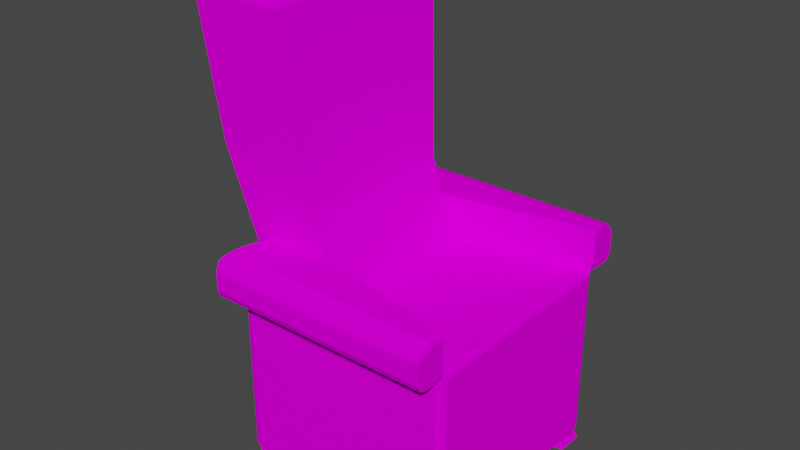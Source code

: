 # Source: Armchair.blend  (saved by Blender 3.2.14; exported with 4.5.12 LTS)
import bpy
from mathutils import Matrix  # noqa: F401  (used for matrix-valued properties, if any)

bpy.ops.wm.read_factory_settings(use_empty=True)
scene = bpy.context.scene
scene.name = 'Scene'

# ---- collections
col_collection = bpy.data.collections.new('Collection'); scene.collection.children.link(col_collection)

# ---- images (referenced by path relative to the original .blend; pixels are not part of the script)
import os
ASSET_DIR = os.environ.get("B2B_ASSET_DIR", "")  # directory of the original .blend (textures are referenced by path, not embedded)
HERE = os.path.dirname(os.path.abspath(__file__))  # packed textures are extracted next to this script under _unpacked/

def load_image(name, relpath, width, height, colorspace="sRGB"):
    """Load a texture the original file referenced (path relative to the .blend, or extracted next to this script)."""
    p = next((c for c in (os.path.join(HERE, relpath), os.path.join(ASSET_DIR, relpath)) if relpath and os.path.exists(c)), "")
    if p:
        img = bpy.data.images.load(p, check_existing=True)
        img.name = name
    else:  # same state as the original file: an image datablock whose file is absent (Cycles renders it pink)
        img = bpy.data.images.new(name, width, height)
        img.source = "FILE"
        img.filepath = "//" + (relpath or name)
    img.colorspace_settings.name = colorspace
    return img
img_armchairtexture_png = load_image('ArmchairTexture.png', 'ArmchairTexture.png', 1024, 1024, 'sRGB')

# ---- materials (node trees are filled in below, after node groups)
mat_material = bpy.data.materials.new('Material')
mat_material.alpha_threshold = 0.0
mat_material.use_transparent_shadow = False
mat_material.line_color = (0.0, 0.0, 0.0, 1.0)

# ---- material node trees
mat_material.use_nodes = True; mat_material.node_tree.nodes.clear()
_N = mat_material.node_tree.nodes; _L = mat_material.node_tree.links
n0 = _N.new('ShaderNodeOutputMaterial'); n0.name = 'Material Output'; n0.location = (513, 300)
n1 = _N.new('ShaderNodeBsdfPrincipled'); n1.name = 'Principled BSDF'; n1.location = (223, 300)
n1.distribution = 'GGX'
n1.subsurface_method = 'RANDOM_WALK_SKIN'
n1.inputs[2].default_value = 0.8455
n1.inputs[3].default_value = 1.45
n1.inputs[11].default_value = 1.01
n1.inputs[13].default_value = 0.0
n1.inputs[20].default_value = 0.0
n1.inputs[27].default_value = (0.0, 0.0, 0.0, 1.0)
n1.inputs[28].default_value = 1.0
n2 = _N.new('ShaderNodeTexImage'); n2.name = 'Изображение-текстура'; n2.location = (-151, 215)
n2.image = img_armchairtexture_png
n2.interpolation = 'Closest'
n2.extension = 'CLIP'
_L.new(n1.outputs[0], n0.inputs[0])
_L.new(n2.outputs[0], n1.inputs[0])
_L.new(n2.outputs[1], n1.inputs[4])
n0.is_active_output = True

# ---- world
world_world = bpy.data.worlds.new('World'); scene.world = world_world
world_world.use_nodes = True; world_world.node_tree.nodes.clear()
_N = world_world.node_tree.nodes; _L = world_world.node_tree.links
n0 = _N.new('ShaderNodeOutputWorld'); n0.name = 'World Output'; n0.location = (300, 300)
n1 = _N.new('ShaderNodeBackground'); n1.name = 'Background'; n1.location = (10, 300)
n1.inputs[0].default_value = (0.05088, 0.05088, 0.05088, 1.0)
_L.new(n1.outputs[0], n0.inputs[0])
n0.is_active_output = True
world_world.color = (0.05088, 0.05088, 0.05088)
world_world.use_sun_shadow = False
world_world.sun_shadow_jitter_overblur = 0.0

# ---- meshes
me_cube = bpy.data.meshes.new('Cube')
me_cube.from_pydata([(-0.208, 0.7022, 1.0), (-0.208, -0.7022, 1.0), (-0.9323, 0.7616, 1.0), (-0.9323, -0.7616, 1.0), (-0.208, -0.7616, 1.37), (-0.208, 0.7616, 1.37), (-1.0, 0.0, -0.5468), (0.0, 1.0, -0.5468), (0.0, -1.0, -0.5468), (1.0, 0.0, -0.5468), (0.7679, -0.7597, -0.5468), (0.9693, -0.7597, -0.5468), (0.9693, -0.961, -0.5468), (0.7679, -0.961, -0.5468), (-0.9652, 0.9798, -0.5468), (-0.7639, 0.9798, -0.5468), (-0.7639, 0.7784, -0.5468), (-0.9652, 0.7784, -0.5468), (-0.9652, -0.7597, -0.5468), (-0.7639, -0.7597, -0.5468), (-0.7639, -0.961, -0.5468), (-0.9652, -0.961, -0.5468), (0.7679, 0.9798, -0.5468), (0.9693, 0.9798, -0.5468), (0.9693, 0.7784, -0.5468), (0.7679, 0.7784, -0.5468), (0.9693, -0.7597, -0.6361), (0.7679, -0.7597, -0.6361), (0.7679, -0.961, -0.6361), (0.9693, -0.961, -0.6361), (-0.7639, 0.9798, -0.6361), (-0.9652, 0.9798, -0.6361), (-0.9652, 0.7784, -0.6361), (-0.7639, 0.7784, -0.6361), (-0.7639, -0.7597, -0.6361), (-0.9652, -0.7597, -0.6361), (-0.9652, -0.961, -0.6361), (-0.7639, -0.961, -0.6361), (0.9693, 0.9798, -0.6361), (0.7679, 0.9798, -0.6361), (0.7679, 0.7784, -0.6361), (0.9693, 0.7784, -0.6361), (0.9931, -0.7359, -0.692), (0.7441, -0.7359, -0.692), (0.7441, -0.9848, -0.692), (0.9931, -0.9848, -0.692), (-0.7401, 1.004, -0.692), (-0.989, 1.004, -0.692), (-0.989, 0.7546, -0.692), (-0.7401, 0.7546, -0.692), (-0.7401, -0.7359, -0.692), (-0.989, -0.7359, -0.692), (-0.989, -0.9848, -0.692), (-0.7401, -0.9848, -0.692), (0.9931, 1.004, -0.692), (0.7441, 1.004, -0.692), (0.7441, 0.7546, -0.692), (0.9931, 0.7546, -0.692), (-1.29, -0.8232, 2.124), (-1.29, 0.8232, 2.124), (-0.4753, -0.7591, 1.684), (-0.4753, 0.7591, 1.684), (-1.0, 1.262, 1.239), (-1.0, 1.223, 1.331), (1.0, 1.262, 1.239), (1.0, -1.262, 1.239), (-1.0, -1.262, 1.239), (-1.0, -1.223, 1.331), (-0.9586, -1.006, 1.37), (-1.0, -1.0, 1.328), (-0.9879, -1.002, 1.358), (-0.9586, 1.006, 1.37), (-1.0, 1.0, 1.328), (-0.9879, 1.002, 1.358), (-0.9323, -0.7616, 1.328), (-0.8892, -0.7616, 1.37), (-0.9197, -0.7616, 1.358), (-0.8892, 0.7616, 1.37), (-0.9323, 0.7616, 1.328), (-0.9197, 0.7616, 1.358), (-1.0, 1.223, 1.331), (-0.9586, 1.131, 1.37), (-0.9879, 1.158, 1.358), (-0.9586, -1.131, 1.37), (-1.0, -1.223, 1.331), (-0.9879, -1.158, 1.358), (0.9529, -0.9907, 1.37), (1.0, -1.0, 1.323), (0.9862, -0.9973, 1.356), (1.0, 1.0, 1.323), (0.9529, 0.9907, 1.37), (0.9862, 0.9973, 1.356), (0.9529, 1.131, 1.37), (1.0, 1.122, 1.323), (0.9862, 1.128, 1.356), (0.9529, 1.223, 1.331), (1.0, 1.249, 1.27), (0.9862, 1.231, 1.313), (1.0, -1.122, 1.323), (0.9529, -1.131, 1.37), (0.9862, -1.128, 1.356), (1.0, -1.249, 1.27), (0.9529, -1.223, 1.331), (0.9862, -1.231, 1.313), (1.0, 1.19, 1.0), (1.0, 1.262, 1.072), (1.0, 1.241, 1.021), (-1.0, 1.262, 1.072), (-1.0, 1.19, 1.0), (-1.0, 1.241, 1.021), (-1.0, -1.19, 1.0), (-1.0, -1.262, 1.072), (-1.0, -1.241, 1.021), (1.0, -1.262, 1.072), (1.0, -1.19, 1.0), (1.0, -1.241, 1.021), (0.9406, 1.0, -0.5468), (1.0, 0.9406, -0.5468), (0.9693, 0.9798, -0.5468), (0.9826, 0.9826, -0.5468), (1.0, -0.9406, -0.5468), (0.9406, -1.0, -0.5468), (0.9693, -0.9611, -0.5468), (0.9826, -0.9826, -0.5468), (-1.0, 0.9406, -0.5468), (-0.9406, 1.0, -0.5468), (-0.9653, 0.9798, -0.5468), (-0.9826, 0.9826, -0.5468), (-0.9406, -1.0, -0.5468), (-1.0, -0.9406, -0.5468), (-0.9653, -0.9611, -0.5468), (-0.9826, -0.9826, -0.5468), (0.9406, -1.0, 1.0), (0.9423, -0.9858, 1.0), (1.0, -1.0, 1.059), (1.0, -1.059, 1.0), (0.9826, -0.9826, 1.0), (-1.0, -0.9406, 1.0), (-0.9406, -1.0, 1.0), (-1.0, -1.059, 1.0), (-1.0, -1.0, 1.059), (-0.9838, -0.9428, 1.0), (-0.9826, -0.9826, 1.0), (0.9406, 1.0, 1.0), (1.0, 1.059, 1.0), (1.0, 1.0, 1.059), (0.9423, 0.9858, 1.0), (0.9826, 0.9826, 1.0), (-0.9406, 1.0, 1.0), (-1.0, 0.9406, 1.0), (-0.9838, 0.9428, 1.0), (-1.0, 1.0, 1.059), (-1.0, 1.059, 1.0), (-0.9826, 0.9826, 1.0), (1.0, -0.9406, 0.9557), (0.9557, -0.9753, 1.0), (0.9831, -0.9815, 1.0), (0.987, -0.9507, 0.987), (0.9557, 0.9753, 1.0), (1.0, 0.9406, 0.9557), (0.9831, 0.9815, 1.0), (0.987, 0.9507, 0.987), (-0.6005, -0.8822, 3.288), (-0.8423, -0.6749, 3.51), (-0.6785, -0.8285, 3.445), (-1.249, -0.6749, 3.51), (-1.425, -0.887, 3.287), (-1.393, -0.83, 3.445), (-0.6005, 0.8822, 3.288), (-0.8423, 0.6749, 3.51), (-0.6785, 0.8285, 3.445), (-1.249, 0.6749, 3.51), (-1.425, 0.887, 3.287), (-1.393, 0.83, 3.445), (0.4297, 0.0, 0.9376), (-0.9703, 1.03, 1.0), (-0.9616, 0.9913, 1.0), (-0.9913, 0.9616, 1.0), (-0.9919, 0.9417, 1.0), (-0.9919, 0.9714, 1.03), (-1.0, 1.03, 1.03), (-0.9919, -0.9417, 1.0), (-0.9913, -0.9616, 1.0), (-0.9616, -0.9913, 1.0), (-0.9703, -1.03, 1.0), (-1.0, -1.03, 1.03), (-0.9919, -0.9714, 1.03)], [], [(61, 59, 172, 168), (122, 121, 8, 13, 12), (6, 124, 126, 14, 17), (17, 14, 31, 32), (118, 117, 9, 24, 23), (7, 116, 118, 23, 22), (111, 113, 65, 66), (134, 133, 1, 4, 86, 88, 87), (3, 141, 186, 140, 69, 74), (18, 19, 34, 35), (60, 61, 168, 162), (169, 171, 165, 163), (59, 58, 166, 172), (95, 63, 80, 82, 81, 92), (3, 2, 150, 178, 149, 137, 181, 141), (13, 10, 27, 28), (64, 62, 63, 95, 97, 96), (2, 0, 5, 77, 79, 78), (72, 80, 63, 62, 107, 109, 108, 152, 180, 151), (151, 179, 150, 2, 78, 72), (0, 146, 145, 89, 91, 90, 5), (77, 5, 90, 92, 81, 71), (140, 185, 139, 110, 112, 111, 66, 67, 84, 69), (148, 175, 152, 108, 104, 144, 143), (158, 160, 147, 143, 144, 145, 146), (14, 15, 30, 31), (145, 144, 104, 106, 105, 64, 96, 93, 89), (126, 125, 7, 15, 14), (9, 120, 122, 12, 11), (129, 137, 149, 124, 6), (130, 129, 6, 18, 21), (132, 135, 114, 110, 139, 184, 138), (8, 128, 130, 21, 20), (121, 132, 138, 128, 8), (33, 32, 48, 49), (38, 41, 57, 54), (30, 33, 49, 46), (40, 39, 55, 56), (22, 23, 38, 39), (11, 12, 29, 26), (21, 18, 35, 36), (15, 16, 33, 30), (25, 22, 39, 40), (12, 13, 28, 29), (19, 20, 37, 34), (16, 17, 32, 33), (23, 24, 41, 38), (20, 21, 36, 37), (24, 25, 40, 41), (10, 11, 26, 27), (43, 42, 45, 44), (47, 46, 49, 48), (51, 50, 53, 52), (55, 54, 57, 56), (27, 26, 42, 43), (41, 40, 56, 57), (35, 34, 50, 51), (28, 27, 43, 44), (36, 35, 51, 52), (26, 29, 45, 42), (34, 37, 53, 50), (29, 28, 44, 45), (37, 36, 52, 53), (31, 30, 46, 47), (39, 38, 54, 55), (32, 31, 47, 48), (9, 11, 10, 13, 8, 20, 19, 18, 6, 17, 16, 15, 7, 22, 25, 24), (1, 0, 61, 60), (0, 2, 59, 61), (3, 1, 60, 58), (2, 3, 58, 59), (67, 102, 99, 83, 85, 84), (66, 65, 101, 103, 102, 67), (1, 3, 74, 76, 75, 4), (74, 69, 70, 76), (76, 70, 68, 75), (77, 71, 73, 79), (79, 73, 72, 78), (71, 81, 82, 73), (73, 82, 80, 72), (69, 84, 85, 70), (70, 85, 83, 68), (87, 98, 101, 65, 113, 115, 114, 135, 134), (93, 96, 97, 94), (94, 97, 95, 92), (101, 98, 100, 103), (103, 100, 99, 102), (89, 93, 94, 91), (91, 94, 92, 90), (86, 99, 100, 88), (88, 100, 98, 87), (4, 75, 68, 83, 99, 86), (107, 105, 106, 109), (109, 106, 104, 108), (113, 111, 112, 115), (115, 112, 110, 114), (105, 107, 62, 64), (116, 119, 118), (119, 117, 118), (120, 123, 122), (123, 121, 122), (124, 127, 126), (127, 125, 126), (128, 131, 130), (131, 129, 130), (117, 159, 154, 120, 9), (137, 182, 142, 183, 138, 184, 139, 185, 140, 186, 141, 181), (160, 159, 117, 119, 147), (148, 176, 153, 177, 149, 178, 150, 179, 151, 180, 152, 175), (147, 119, 116, 143), (128, 138, 183, 142, 131), (131, 142, 182, 137, 129), (132, 121, 123, 136), (132, 136, 156, 155, 133, 134, 135), (148, 125, 127, 153, 176), (153, 127, 124, 149, 177), (125, 148, 143, 116, 7), (154, 157, 156), (157, 155, 156), (158, 161, 160), (161, 159, 160), (158, 155, 157, 161), (161, 157, 154, 159), (136, 123, 120, 154, 156), (163, 165, 167, 164), (164, 167, 166, 162), (169, 163, 164, 170), (170, 164, 162, 168), (165, 171, 173, 167), (167, 173, 172, 166), (171, 169, 170, 173), (173, 170, 168, 172), (58, 60, 162, 166), (0, 1, 174), (1, 133, 174), (133, 155, 174), (155, 158, 174), (158, 146, 174), (146, 0, 174)])
_uv = me_cube.uv_layers.new(name='UVMap')
_uv.uv.foreach_set('vector', [0.09553, 0.5044, 0.188, 0.5037, 0.1718, 0.7336, 0.05437, 0.7481, 0.3251, 0.7001, 0.3676, 0.75, 0.25, 0.75, 0.2999, 0.7001, 0.3251, 0.7001, 0.125, 0.625, 0.125, 0.5074, 0.1749, 0.5499, 0.1749, 0.5499, 0.1749, 0.5751, 0.1563, 0.3488, 0.1563, 0.3236, 0.1563, 0.3236, 0.1563, 0.3488, 0.3252, 0.5498, 0.375, 0.5074, 0.375, 0.625, 0.3251, 0.5751, 0.3251, 0.5499, 0.25, 0.5, 0.3676, 0.5, 0.3252, 0.5498, 0.3251, 0.5499, 0.2999, 0.5499, 0.3691, 0.7209, 0.3691, 0.5088, 0.3691, 0.5088, 0.3691, 0.7209, 0.1493, 0.9004, 0.1492, 0.8966, 0.1476, 0.8211, 0.1476, 0.8211, 0.1492, 0.8973, 0.1493, 0.9001, 0.1493, 0.9004, 0.3815, 0.7111, 0.3815, 0.7111, 0.3815, 0.7111, 0.3815, 0.7111, 0.3815, 0.7111, 0.3815, 0.7111, 0.1563, 0.4486, 0.1815, 0.4486, 0.1815, 0.4486, 0.1563, 0.4486, 0.003858, 0.7487, 0.2394, 0.7487, 0.2415, 0.9954, 0.0005303, 0.9954, 0.2182, 0.5333, 0.2837, 0.5333, 0.2837, 0.6367, 0.2182, 0.6367, 0.1449, 0.735, 0.3707, 0.738, 0.3758, 0.9862, 0.1276, 0.9858, 0.08667, 0.5097, 0.0974, 0.7356, 0.0974, 0.7356, 0.0974, 0.7356, 0.0974, 0.7356, 0.08667, 0.5097, 0.2212, 0.7779, 0.2212, 0.6401, 0.2639, 0.5974, 0.2706, 0.5944, 0.2773, 0.5914, 0.2773, 0.8266, 0.2706, 0.8235, 0.2639, 0.8205, 0.2813, 0.4738, 0.2813, 0.4486, 0.2813, 0.4486, 0.2813, 0.4738, 0.08667, 0.5097, 0.0974, 0.7356, 0.0974, 0.7356, 0.08667, 0.5097, 0.08667, 0.5097, 0.08667, 0.5097, 0.177, 0.7626, 0.1784, 0.9004, 0.1784, 0.9004, 0.1771, 0.7708, 0.177, 0.7634, 0.177, 0.7626, 0.1132, 0.7087, 0.1132, 0.7087, 0.1132, 0.7087, 0.1132, 0.7087, 0.1132, 0.7087, 0.1132, 0.7087, 0.1132, 0.7087, 0.1132, 0.7087, 0.1132, 0.7087, 0.1132, 0.7087, 0.1132, 0.7087, 0.1132, 0.7087, 0.1132, 0.7087, 0.1132, 0.7087, 0.1132, 0.7087, 0.1132, 0.7087, 0.1781, 0.8433, 0.1781, 0.7678, 0.1781, 0.764, 0.1781, 0.764, 0.1781, 0.7643, 0.1781, 0.7671, 0.1781, 0.8433, 0.1755, 0.6979, 0.1665, 0.541, 0.1126, 0.532, 0.07693, 0.5323, 0.07002, 0.7156, 0.1068, 0.7152, 0.3799, 0.7059, 0.3799, 0.7059, 0.3799, 0.7059, 0.3799, 0.7059, 0.3799, 0.7059, 0.3799, 0.7059, 0.3799, 0.7059, 0.3799, 0.7059, 0.3799, 0.7059, 0.3799, 0.7059, 0.0974, 0.7356, 0.0974, 0.7356, 0.0974, 0.7356, 0.0974, 0.7356, 0.08667, 0.5097, 0.08667, 0.5097, 0.08667, 0.5097, 0.1986, 0.6027, 0.1965, 0.6012, 0.1965, 0.6011, 0.1965, 0.5989, 0.1965, 0.5989, 0.1965, 0.5989, 0.1992, 0.6016, 0.1563, 0.3236, 0.1815, 0.3236, 0.1815, 0.3236, 0.1563, 0.3236, 0.1673, 0.5861, 0.1673, 0.5861, 0.1673, 0.5861, 0.1673, 0.5861, 0.1673, 0.5861, 0.1673, 0.5861, 0.1673, 0.5861, 0.1673, 0.5861, 0.1673, 0.5861, 0.1749, 0.5499, 0.1324, 0.5, 0.25, 0.5, 0.2001, 0.5499, 0.1749, 0.5499, 0.375, 0.625, 0.375, 0.7426, 0.3251, 0.7001, 0.3251, 0.7001, 0.3251, 0.6749, 0.4884, 0.7468, 0.4884, 0.9187, 0.2532, 0.9187, 0.2532, 0.7468, 0.3708, 0.7468, 0.1749, 0.7001, 0.125, 0.7426, 0.125, 0.625, 0.1749, 0.6749, 0.1749, 0.7001, 0.3691, 0.5163, 0.3691, 0.5088, 0.3691, 0.5088, 0.3691, 0.7209, 0.3691, 0.7209, 0.3691, 0.7171, 0.3691, 0.7134, 0.25, 0.75, 0.1324, 0.75, 0.1749, 0.7001, 0.1749, 0.7001, 0.2001, 0.7001, 0.4958, 0.5015, 0.4958, 0.6586, 0.2495, 0.6586, 0.2495, 0.5015, 0.3671, 0.5015, 0.1815, 0.3488, 0.1563, 0.3488, 0.1563, 0.3488, 0.1815, 0.3488, 0.3065, 0.3236, 0.3065, 0.3488, 0.3065, 0.3488, 0.3065, 0.3236, 0.1815, 0.3236, 0.1815, 0.3488, 0.1815, 0.3488, 0.1815, 0.3236, 0.2813, 0.3488, 0.2813, 0.3236, 0.2813, 0.3236, 0.2813, 0.3488, 0.2813, 0.3236, 0.3065, 0.3236, 0.3065, 0.3236, 0.2813, 0.3236, 0.3065, 0.4486, 0.3065, 0.4738, 0.3065, 0.4738, 0.3065, 0.4486, 0.1563, 0.4738, 0.1563, 0.4486, 0.1563, 0.4486, 0.1563, 0.4738, 0.1815, 0.3236, 0.1815, 0.3488, 0.1815, 0.3488, 0.1815, 0.3236, 0.2813, 0.3488, 0.2813, 0.3236, 0.2813, 0.3236, 0.2813, 0.3488, 0.3065, 0.4738, 0.2813, 0.4738, 0.2813, 0.4738, 0.3065, 0.4738, 0.1815, 0.4486, 0.1815, 0.4738, 0.1815, 0.4738, 0.1815, 0.4486, 0.1815, 0.3488, 0.1563, 0.3488, 0.1563, 0.3488, 0.1815, 0.3488, 0.3065, 0.3236, 0.3065, 0.3488, 0.3065, 0.3488, 0.3065, 0.3236, 0.1815, 0.4738, 0.1563, 0.4738, 0.1563, 0.4738, 0.1815, 0.4738, 0.3065, 0.3488, 0.2813, 0.3488, 0.2813, 0.3488, 0.3065, 0.3488, 0.2813, 0.4486, 0.3065, 0.4486, 0.3065, 0.4486, 0.2813, 0.4486, 0.6084, 0.4021, 0.6336, 0.4021, 0.6336, 0.4272, 0.6084, 0.4272, 0.4834, 0.2771, 0.5086, 0.2771, 0.5086, 0.3022, 0.4834, 0.3022, 0.4834, 0.4021, 0.5086, 0.4021, 0.5086, 0.4272, 0.4834, 0.4272, 0.6084, 0.2771, 0.6336, 0.2771, 0.6336, 0.3022, 0.6084, 0.3022, 0.2813, 0.4486, 0.3065, 0.4486, 0.3065, 0.4486, 0.2813, 0.4486, 0.3065, 0.3488, 0.2813, 0.3488, 0.2813, 0.3488, 0.3065, 0.3488, 0.1563, 0.4486, 0.1815, 0.4486, 0.1815, 0.4486, 0.1563, 0.4486, 0.2813, 0.4738, 0.2813, 0.4486, 0.2813, 0.4486, 0.2813, 0.4738, 0.1563, 0.4738, 0.1563, 0.4486, 0.1563, 0.4486, 0.1563, 0.4738, 0.3065, 0.4486, 0.3065, 0.4738, 0.3065, 0.4738, 0.3065, 0.4486, 0.1815, 0.4486, 0.1815, 0.4738, 0.1815, 0.4738, 0.1815, 0.4486, 0.3065, 0.4738, 0.2813, 0.4738, 0.2813, 0.4738, 0.3065, 0.4738, 0.1815, 0.4738, 0.1563, 0.4738, 0.1563, 0.4738, 0.1815, 0.4738, 0.1563, 0.3236, 0.1815, 0.3236, 0.1815, 0.3236, 0.1563, 0.3236, 0.2813, 0.3236, 0.3065, 0.3236, 0.3065, 0.3236, 0.2813, 0.3236, 0.1563, 0.3488, 0.1563, 0.3236, 0.1563, 0.3236, 0.1563, 0.3488, 0.4184, 0.3553, 0.3685, 0.4052, 0.3433, 0.4052, 0.3433, 0.4303, 0.2934, 0.4803, 0.2435, 0.4303, 0.2435, 0.4052, 0.2183, 0.4052, 0.1684, 0.3553, 0.2183, 0.3053, 0.2435, 0.3053, 0.2435, 0.2802, 0.2934, 0.2303, 0.3433, 0.2802, 0.3433, 0.3053, 0.3685, 0.3053, 0.003952, 0.7494, 0.2376, 0.7493, 0.2392, 0.8813, 0.00336, 0.8843, 0.05622, 0.5614, 0.1566, 0.5038, 0.1548, 0.6649, 0.06231, 0.6656, 0.3368, 0.5048, 0.4343, 0.5626, 0.4272, 0.6687, 0.3387, 0.6691, 0.1455, 0.7385, 0.3676, 0.7382, 0.3695, 0.838, 0.1437, 0.8351, 0.3691, 0.7209, 0.3691, 0.5147, 0.3691, 0.5147, 0.3691, 0.7157, 0.3691, 0.7204, 0.3691, 0.7209, 0.3691, 0.7209, 0.3691, 0.5088, 0.3691, 0.5088, 0.3691, 0.5094, 0.3691, 0.5147, 0.3691, 0.7209, 0.1539, 0.8968, 0.1505, 0.7591, 0.1505, 0.7591, 0.1505, 0.7615, 0.1507, 0.7673, 0.1539, 0.8968, 0.3815, 0.7111, 0.3815, 0.7111, 0.3815, 0.7111, 0.3815, 0.7111, 0.3815, 0.7111, 0.3815, 0.7111, 0.3815, 0.7111, 0.3815, 0.7111, 0.1132, 0.7087, 0.1132, 0.7087, 0.1132, 0.7087, 0.1132, 0.7087, 0.1132, 0.7087, 0.1132, 0.7087, 0.1132, 0.7087, 0.1132, 0.7087, 0.1132, 0.7087, 0.1132, 0.7087, 0.1132, 0.7087, 0.1132, 0.7087, 0.1132, 0.7087, 0.1132, 0.7087, 0.1132, 0.7087, 0.1132, 0.7087, 0.3799, 0.7059, 0.3799, 0.7059, 0.3799, 0.7059, 0.3799, 0.7059, 0.3691, 0.7209, 0.3691, 0.7204, 0.3691, 0.7157, 0.3888, 0.6836, 0.3691, 0.5088, 0.3691, 0.5088, 0.3691, 0.5088, 0.3691, 0.5088, 0.3691, 0.5088, 0.3691, 0.5088, 0.3691, 0.5088, 0.3691, 0.5088, 0.3691, 0.5088, 0.1016, 0.6262, 0.1016, 0.6262, 0.1016, 0.6257, 0.1016, 0.6262, 0.1016, 0.6262, 0.1016, 0.6257, 0.1016, 0.6204, 0.1045, 0.6233, 0.3691, 0.5088, 0.3691, 0.5088, 0.3691, 0.5088, 0.3691, 0.5094, 0.3691, 0.5094, 0.3691, 0.5088, 0.3691, 0.5147, 0.3691, 0.5147, 0.1016, 0.6262, 0.1016, 0.6262, 0.1016, 0.6262, 0.1018, 0.6265, 0.1018, 0.6265, 0.1016, 0.6262, 0.1045, 0.6233, 0.1038, 0.6284, 0.3713, 0.5067, 0.3691, 0.5147, 0.3691, 0.5088, 0.3693, 0.5086, 0.3693, 0.5086, 0.3691, 0.5088, 0.3691, 0.5088, 0.3691, 0.5088, 0.4249, 0.5492, 0.4306, 0.6922, 0.3676, 0.7078, 0.3356, 0.7067, 0.3407, 0.5381, 0.3765, 0.5393, 0.0974, 0.7356, 0.08667, 0.5097, 0.08667, 0.5097, 0.0974, 0.7356, 0.0974, 0.7356, 0.08667, 0.5097, 0.08667, 0.5097, 0.0974, 0.7356, 0.3691, 0.5088, 0.3691, 0.7209, 0.3691, 0.7209, 0.3691, 0.5088, 0.3691, 0.5088, 0.3691, 0.7209, 0.3691, 0.7209, 0.3691, 0.5088, 0.08667, 0.5097, 0.0974, 0.7356, 0.0974, 0.7356, 0.08667, 0.5097, 0.375, 0.4926, 0.375, 0.4978, 0.375, 0.4962, 0.375, 0.4978, 0.375, 0.5, 0.375, 0.4962, 0.375, 0.7426, 0.3504, 0.7254, 0.3251, 0.7001, 0.3504, 0.7254, 0.338, 0.713, 0.3251, 0.7001, 0.1621, 0.5371, 0.1545, 0.5295, 0.1749, 0.5499, 0.1545, 0.5295, 0.1324, 0.5, 0.1749, 0.5499, 0.1628, 0.7122, 0.1485, 0.7265, 0.1749, 0.7001, 0.1485, 0.7265, 0.125, 0.7426, 0.1749, 0.7001, 0.2047, 0.7459, 0.2047, 0.8878, 0.03872, 0.8878, 0.03872, 0.7459, 0.1276, 0.7459, 0.3799, 0.7059, 0.3799, 0.7059, 0.3799, 0.7059, 0.3799, 0.7059, 0.3799, 0.7059, 0.3799, 0.7059, 0.3799, 0.7059, 0.3799, 0.7059, 0.3799, 0.7059, 0.3799, 0.7059, 0.3799, 0.7059, 0.3799, 0.7059, 0.1938, 0.7324, 0.1867, 0.7396, 0.06784, 0.7391, 0.06787, 0.7317, 0.1938, 0.7322, 0.1479, 0.7005, 0.1473, 0.7011, 0.1467, 0.7017, 0.1491, 0.703, 0.1515, 0.7043, 0.1448, 0.7073, 0.1381, 0.7103, 0.1448, 0.7036, 0.1515, 0.6969, 0.1515, 0.6969, 0.1515, 0.6969, 0.1497, 0.6987, 0.1938, 0.7322, 0.06787, 0.7317, 0.0679, 0.7242, 0.1939, 0.7248, 0.3711, 0.5978, 0.3711, 0.5978, 0.3711, 0.5978, 0.3711, 0.5978, 0.3711, 0.5978, 0.3555, 0.8514, 0.3555, 0.8514, 0.3555, 0.8514, 0.3555, 0.8514, 0.3555, 0.8514, 0.2625, 0.5076, 0.2625, 0.6316, 0.2551, 0.6316, 0.2551, 0.5076, 0.258, 0.6229, 0.258, 0.6177, 0.258, 0.6176, 0.2601, 0.6134, 0.2607, 0.6128, 0.258, 0.6155, 0.258, 0.6155, 0.1957, 0.611, 0.1957, 0.611, 0.1957, 0.611, 0.1957, 0.611, 0.1957, 0.611, 0.3867, 0.7971, 0.3867, 0.7971, 0.3867, 0.7971, 0.3867, 0.7971, 0.3867, 0.7971, 0.248, 0.5039, 0.248, 0.6711, 0.002809, 0.6711, 0.002809, 0.5039, 0.1204, 0.5039, 0.2018, 0.8047, 0.2018, 0.8047, 0.2018, 0.8047, 0.2095, 0.7942, 0.2116, 0.7942, 0.2116, 0.7942, 0.2136, 0.8188, 0.2122, 0.8213, 0.2116, 0.8152, 0.2122, 0.8213, 0.2116, 0.8224, 0.2116, 0.8152, 0.204, 0.8757, 0.02709, 0.8757, 0.02946, 0.8664, 0.2017, 0.8664, 0.2017, 0.8664, 0.02946, 0.8664, 0.03045, 0.8571, 0.2007, 0.8571, 0.2387, 0.882, 0.2382, 0.7561, 0.2456, 0.756, 0.2461, 0.8749, 0.2389, 0.882, 0.2182, 0.6367, 0.2837, 0.6367, 0.3134, 0.6512, 0.187, 0.6511, 0.2142, 0.5311, 0.221, 0.6089, 0.1978, 0.6292, 0.194, 0.5109, 0.2182, 0.5333, 0.2182, 0.6367, 0.187, 0.6511, 0.187, 0.5188, 0.2946, 0.6071, 0.2975, 0.5373, 0.3175, 0.5169, 0.3175, 0.6276, 0.2837, 0.6367, 0.2837, 0.5333, 0.3134, 0.5187, 0.3134, 0.6512, 0.2198, 0.5449, 0.2144, 0.6045, 0.1963, 0.6283, 0.1993, 0.5219, 0.2837, 0.5333, 0.2182, 0.5333, 0.187, 0.5188, 0.3134, 0.5187, 0.2884, 0.6154, 0.2918, 0.5352, 0.3125, 0.5125, 0.312, 0.6338, 0.3375, 0.5091, 0.426, 0.5088, 0.4574, 0.7542, 0.342, 0.7343, 0.1928, 0.8063, 0.05503, 0.8063, 0.1237, 0.7767, 0.05503, 0.8063, 0.05276, 0.7528, 0.1237, 0.7767, 0.05276, 0.7528, 0.05386, 0.7522, 0.1237, 0.7767, 0.05386, 0.7522, 0.1932, 0.7522, 0.1237, 0.7767, 0.1932, 0.7522, 0.1943, 0.7528, 0.1237, 0.7767, 0.1943, 0.7528, 0.1928, 0.8063, 0.1237, 0.7767])
me_cube.materials.append(mat_material)
me_cube.use_mirror_vertex_groups = False
me_cube.update()

# ---- objects
ob_cube = bpy.data.objects.new('Cube', me_cube)

# ---- transforms, parenting, visibility, modifiers, constraints
ob_cube.location = (0.0, 0.0, 0.0)
ob_cube.lock_rotations_4d = False
ob_cube.empty_display_type = 'ARROWS'
ob_cube.lineart.crease_threshold = 0.0

# ---- collection membership
col_collection.objects.link(ob_cube)

# ---- scene / render settings (as saved in the file)
scene.frame_start = 1; scene.frame_end = 250; scene.frame_set(1)
scene.render.engine = 'BLENDER_EEVEE_NEXT'
scene.cycles.sampling_pattern = 'TABULATED_SOBOL'
scene.cycles.use_light_tree = False
scene.view_settings.view_transform = 'Filmic'
bpy.context.view_layer.update()

# ---- added for rendering (the .blend has no active camera and no usable light): camera, sun
cam_auto = bpy.data.cameras.new('AutoCamera')
cam_auto.lens = 50.0
cam_auto.sensor_width = 36.0
cam_auto.clip_end = 1000.0
ob_auto_camera = bpy.data.objects.new('AutoCamera', cam_auto)
scene.collection.objects.link(ob_auto_camera)
ob_auto_camera.location = (4.84713, -6.07167, 5.45685)
ob_auto_camera.rotation_euler = (1.09748, -7.21219e-08, 0.694738)
scene.camera = ob_auto_camera
light_auto_sun = bpy.data.lights.new('AutoSun', 'SUN')
light_auto_sun.energy = 3.0
light_auto_sun.angle = 0.0523599
ob_auto_sun = bpy.data.objects.new('AutoSun', light_auto_sun)
scene.collection.objects.link(ob_auto_sun)
ob_auto_sun.rotation_euler = (0.872665, 0.174533, 0.523599)
bpy.context.view_layer.update()
